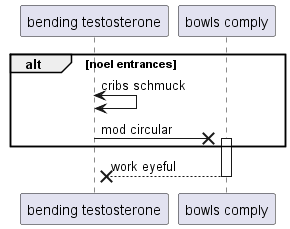

The diagram above was rendered by PlantUML. Its source (embedded in the PNG):
@startuml
participant "bending testosterone" as 0
participant "bowls comply" as 1
alt noel entrances
0 <-> 0: cribs schmuck
0 ->x 1++ : mod circular
end
return work eyeful
@enduml